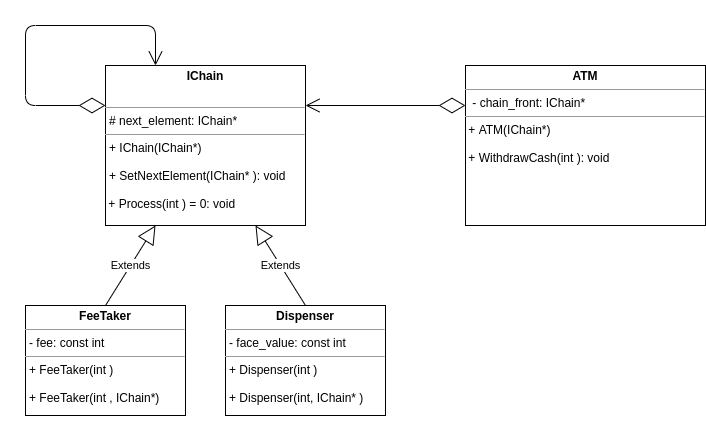

The diagram above was exported from draw.io. Its source (the exported page's mxGraphModel, read from the mxfile embedded in the PNG):
<mxGraphModel dx="1421" dy="804" grid="1" gridSize="10" guides="1" tooltips="1" connect="1" arrows="1" fold="1" page="1" pageScale="1" pageWidth="827" pageHeight="1169" math="0" shadow="0">
  <root>
    <mxCell id="thVxJ2CUpXdJO-HMDQ_S-0" />
    <mxCell id="thVxJ2CUpXdJO-HMDQ_S-1" parent="thVxJ2CUpXdJO-HMDQ_S-0" />
    <mxCell id="v4eTKSZwaMxub3QlOL-h-0" value="&lt;p style=&quot;margin: 0px ; margin-top: 4px ; text-align: center&quot;&gt;&lt;b&gt;IChain&lt;/b&gt;&lt;/p&gt;&lt;p style=&quot;margin: 0px ; margin-top: 4px ; text-align: center&quot;&gt;&lt;b&gt;&lt;br&gt;&lt;/b&gt;&lt;/p&gt;&lt;hr size=&quot;1&quot;&gt;&lt;p style=&quot;margin: 0px ; margin-left: 4px&quot;&gt;# next_element: IChain*&lt;/p&gt;&lt;hr size=&quot;1&quot;&gt;&lt;p style=&quot;margin: 0px ; margin-left: 4px&quot;&gt;&lt;span&gt;+ IChain(IChain*)&lt;/span&gt;&lt;/p&gt;&lt;p style=&quot;margin: 0px ; margin-left: 4px&quot;&gt;&lt;span&gt;&lt;br&gt;&lt;/span&gt;&lt;/p&gt;&lt;p style=&quot;margin: 0px ; margin-left: 4px&quot;&gt;&lt;span&gt;+ SetNextElement(IChain* ): void&lt;/span&gt;&lt;br&gt;&lt;/p&gt;&lt;p style=&quot;margin: 0px ; margin-left: 4px&quot;&gt;&lt;span&gt;&lt;br&gt;&lt;/span&gt;&lt;/p&gt;&amp;nbsp;+ Process(int ) = 0: void" style="verticalAlign=top;align=left;overflow=fill;fontSize=12;fontFamily=Helvetica;html=1;" vertex="1" parent="thVxJ2CUpXdJO-HMDQ_S-1">
      <mxGeometry x="120" y="80" width="200" height="160" as="geometry" />
    </mxCell>
    <mxCell id="v4eTKSZwaMxub3QlOL-h-1" value="&lt;p style=&quot;margin: 0px ; margin-top: 4px ; text-align: center&quot;&gt;&lt;b&gt;FeeTaker&lt;/b&gt;&lt;/p&gt;&lt;hr size=&quot;1&quot;&gt;&lt;p style=&quot;margin: 0px ; margin-left: 4px&quot;&gt;- fee: const int&lt;/p&gt;&lt;hr size=&quot;1&quot;&gt;&lt;p style=&quot;margin: 0px ; margin-left: 4px&quot;&gt;+&amp;nbsp;&lt;span style=&quot;text-align: center&quot;&gt;FeeTaker&lt;/span&gt;(int )&lt;/p&gt;&lt;p style=&quot;margin: 0px ; margin-left: 4px&quot;&gt;&lt;br&gt;&lt;/p&gt;&lt;p style=&quot;margin: 0px ; margin-left: 4px&quot;&gt;+&amp;nbsp;&lt;span style=&quot;text-align: center&quot;&gt;FeeTaker&lt;/span&gt;(int , IChain*)&lt;br&gt;&lt;/p&gt;&amp;nbsp;" style="verticalAlign=top;align=left;overflow=fill;fontSize=12;fontFamily=Helvetica;html=1;" vertex="1" parent="thVxJ2CUpXdJO-HMDQ_S-1">
      <mxGeometry x="40" y="320" width="160" height="110" as="geometry" />
    </mxCell>
    <mxCell id="v4eTKSZwaMxub3QlOL-h-2" value="Extends" style="endArrow=block;endSize=16;endFill=0;html=1;entryX=0.25;entryY=1;entryDx=0;entryDy=0;exitX=0.5;exitY=0;exitDx=0;exitDy=0;" edge="1" parent="thVxJ2CUpXdJO-HMDQ_S-1" source="v4eTKSZwaMxub3QlOL-h-1" target="v4eTKSZwaMxub3QlOL-h-0">
      <mxGeometry width="160" relative="1" as="geometry">
        <mxPoint x="120" y="510" as="sourcePoint" />
        <mxPoint x="280" y="510" as="targetPoint" />
        <Array as="points" />
      </mxGeometry>
    </mxCell>
    <mxCell id="v4eTKSZwaMxub3QlOL-h-3" value="&lt;p style=&quot;margin: 0px ; margin-top: 4px ; text-align: center&quot;&gt;&lt;b&gt;ATM&lt;/b&gt;&lt;br&gt;&lt;/p&gt;&lt;hr size=&quot;1&quot;&gt;&lt;p style=&quot;margin: 0px ; margin-left: 4px&quot;&gt;&amp;nbsp;- chain_front: IChain*&lt;/p&gt;&lt;hr size=&quot;1&quot;&gt;&amp;nbsp;+ ATM(IChain*)&lt;br&gt;&lt;br&gt;&amp;nbsp;+ WithdrawCash(int ): void&lt;br&gt;&lt;p style=&quot;margin: 0px ; margin-left: 4px&quot;&gt;&lt;/p&gt;" style="verticalAlign=top;align=left;overflow=fill;fontSize=12;fontFamily=Helvetica;html=1;" vertex="1" parent="thVxJ2CUpXdJO-HMDQ_S-1">
      <mxGeometry x="480" y="80" width="240" height="160" as="geometry" />
    </mxCell>
    <mxCell id="v4eTKSZwaMxub3QlOL-h-4" value="" style="endArrow=open;endFill=1;endSize=12;html=1;entryX=1;entryY=0.25;entryDx=0;entryDy=0;exitX=0;exitY=0.25;exitDx=0;exitDy=0;startArrow=diamondThin;startFill=0;startSize=24;" edge="1" parent="thVxJ2CUpXdJO-HMDQ_S-1" source="v4eTKSZwaMxub3QlOL-h-3" target="v4eTKSZwaMxub3QlOL-h-0">
      <mxGeometry width="160" relative="1" as="geometry">
        <mxPoint x="390" y="160" as="sourcePoint" />
        <mxPoint x="450" y="510" as="targetPoint" />
        <Array as="points" />
      </mxGeometry>
    </mxCell>
    <mxCell id="v4eTKSZwaMxub3QlOL-h-5" value="&lt;p style=&quot;margin: 0px ; margin-top: 4px ; text-align: center&quot;&gt;&lt;b&gt;Dispenser&lt;/b&gt;&lt;/p&gt;&lt;hr size=&quot;1&quot;&gt;&lt;p style=&quot;margin: 0px ; margin-left: 4px&quot;&gt;- face_value: const int&lt;/p&gt;&lt;hr size=&quot;1&quot;&gt;&lt;p style=&quot;margin: 0px ; margin-left: 4px&quot;&gt;+&amp;nbsp;&lt;span style=&quot;text-align: center&quot;&gt;Dispenser&lt;/span&gt;(int )&lt;/p&gt;&lt;p style=&quot;margin: 0px ; margin-left: 4px&quot;&gt;&lt;br&gt;&lt;/p&gt;&lt;p style=&quot;margin: 0px ; margin-left: 4px&quot;&gt;+&amp;nbsp;&lt;span style=&quot;text-align: center&quot;&gt;Dispenser&lt;/span&gt;(int, IChain* )&lt;br&gt;&lt;/p&gt;&amp;nbsp;" style="verticalAlign=top;align=left;overflow=fill;fontSize=12;fontFamily=Helvetica;html=1;" vertex="1" parent="thVxJ2CUpXdJO-HMDQ_S-1">
      <mxGeometry x="240" y="320" width="160" height="110" as="geometry" />
    </mxCell>
    <mxCell id="v4eTKSZwaMxub3QlOL-h-6" value="Extends" style="endArrow=block;endSize=16;endFill=0;html=1;entryX=0.75;entryY=1;entryDx=0;entryDy=0;exitX=0.5;exitY=0;exitDx=0;exitDy=0;" edge="1" parent="thVxJ2CUpXdJO-HMDQ_S-1" source="v4eTKSZwaMxub3QlOL-h-5" target="v4eTKSZwaMxub3QlOL-h-0">
      <mxGeometry width="160" relative="1" as="geometry">
        <mxPoint x="175.26315789473688" y="320" as="sourcePoint" />
        <mxPoint x="250" y="230" as="targetPoint" />
        <Array as="points" />
      </mxGeometry>
    </mxCell>
    <mxCell id="v4eTKSZwaMxub3QlOL-h-7" value="" style="endArrow=diamondThin;endFill=0;endSize=24;html=1;exitX=0.25;exitY=0;exitDx=0;exitDy=0;entryX=0;entryY=0.25;entryDx=0;entryDy=0;startArrow=open;startFill=0;startSize=12;" edge="1" parent="thVxJ2CUpXdJO-HMDQ_S-1" source="v4eTKSZwaMxub3QlOL-h-0" target="v4eTKSZwaMxub3QlOL-h-0">
      <mxGeometry width="160" relative="1" as="geometry">
        <mxPoint x="340" y="150" as="sourcePoint" />
        <mxPoint x="360" y="140" as="targetPoint" />
        <Array as="points">
          <mxPoint x="170" y="40" />
          <mxPoint x="40" y="40" />
          <mxPoint x="40" y="120" />
        </Array>
      </mxGeometry>
    </mxCell>
    <mxCell id="v4eTKSZwaMxub3QlOL-h-8" style="edgeStyle=orthogonalEdgeStyle;rounded=0;orthogonalLoop=1;jettySize=auto;html=1;exitX=0.5;exitY=1;exitDx=0;exitDy=0;" edge="1" parent="thVxJ2CUpXdJO-HMDQ_S-1" source="v4eTKSZwaMxub3QlOL-h-1" target="v4eTKSZwaMxub3QlOL-h-1">
      <mxGeometry relative="1" as="geometry" />
    </mxCell>
    <mxCell id="v4eTKSZwaMxub3QlOL-h-11" style="edgeStyle=orthogonalEdgeStyle;rounded=0;orthogonalLoop=1;jettySize=auto;html=1;exitX=0.5;exitY=1;exitDx=0;exitDy=0;startArrow=open;startFill=0;startSize=12;endSize=12;" edge="1" parent="thVxJ2CUpXdJO-HMDQ_S-1" source="v4eTKSZwaMxub3QlOL-h-3" target="v4eTKSZwaMxub3QlOL-h-3">
      <mxGeometry relative="1" as="geometry" />
    </mxCell>
  </root>
</mxGraphModel>